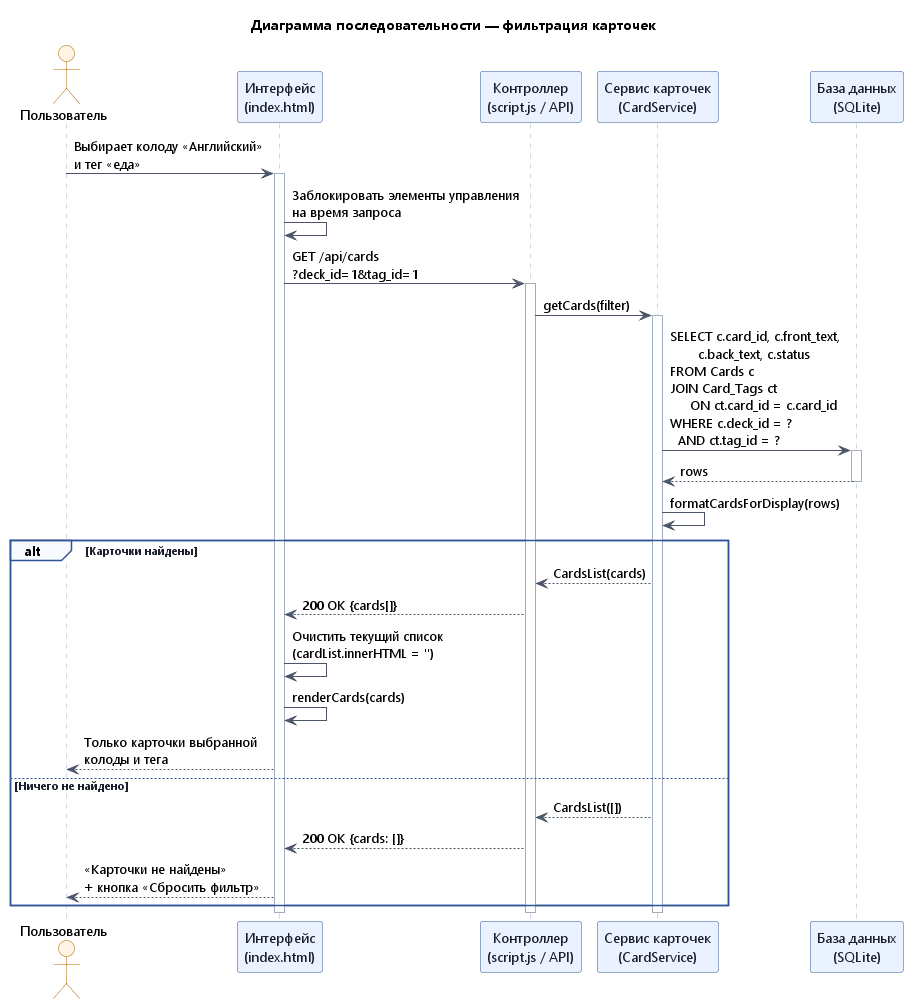

The diagram above was rendered by PlantUML. Its source (embedded in the PNG):
@startuml filter_cards_sequence
' ============================================================
' Сценарий 3: Фильтрация карточек по колоде и тегу
' ============================================================

title Диаграмма последовательности — фильтрация карточек

skinparam defaultFontName "Segoe UI"
skinparam shadowing false
skinparam sequenceMessageAlign left
skinparam responseMessageBelowArrow true
skinparam ArrowColor #4A5568
skinparam SequenceLifeLineBorderColor #A0AEC0
skinparam SequenceGroupBackgroundColor #F7FAFF
skinparam SequenceGroupBorderColor #2F5597
skinparam SequenceGroupFontColor #1A202C
skinparam actor {
  BackgroundColor #FFF4E5
  BorderColor #B26B00
}
skinparam participant {
  BackgroundColor #EAF2FF
  BorderColor #2F5597
  FontColor #1A202C
}

actor "Пользователь" as User
participant "Интерфейс\n(index.html)" as UI
participant "Контроллер\n(script.js / API)" as Controller
participant "Сервис карточек\n(CardService)" as CardService
participant "База данных\n(SQLite)" as DB

User -> UI : Выбирает колоду «Английский»\nи тег «еда»
activate UI
UI -> UI : Заблокировать элементы управления\nна время запроса
UI -> Controller : GET /api/cards\n?deck_id=1&tag_id=1
activate Controller
Controller -> CardService : getCards(filter)
activate CardService

CardService -> DB : SELECT c.card_id, c.front_text,\n       c.back_text, c.status\nFROM Cards c\nJOIN Card_Tags ct\n     ON ct.card_id = c.card_id\nWHERE c.deck_id = ?\n  AND ct.tag_id = ?
activate DB
DB --> CardService : rows
deactivate DB

CardService -> CardService : formatCardsForDisplay(rows)

alt Карточки найдены
  CardService --> Controller : CardsList(cards)
  Controller --> UI : 200 OK {cards[]}
  UI -> UI : Очистить текущий список\n(cardList.innerHTML = '')
  UI -> UI : renderCards(cards)
  UI --> User : Только карточки выбранной\nколоды и тега

else Ничего не найдено
  CardService --> Controller : CardsList([])
  Controller --> UI : 200 OK {cards: []}
  UI --> User : «Карточки не найдены»\n+ кнопка «Сбросить фильтр»
end

deactivate CardService
deactivate Controller
deactivate UI

@enduml